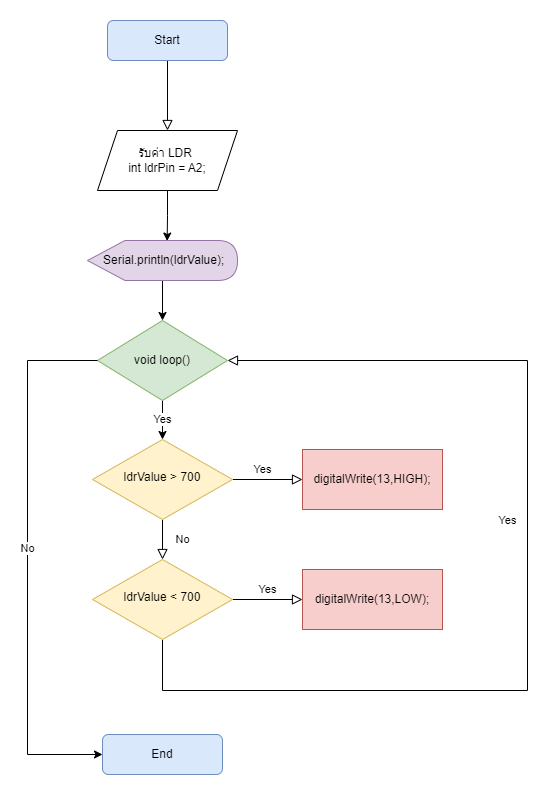

The diagram above was exported from draw.io. Its source (the exported page's mxGraphModel, read from the mxfile embedded in the PNG):
<mxGraphModel dx="1418" dy="1997" grid="1" gridSize="10" guides="1" tooltips="1" connect="1" arrows="1" fold="1" page="1" pageScale="1" pageWidth="827" pageHeight="1169" math="0" shadow="0">
  <root>
    <mxCell id="WIyWlLk6GJQsqaUBKTNV-0" />
    <mxCell id="WIyWlLk6GJQsqaUBKTNV-1" parent="WIyWlLk6GJQsqaUBKTNV-0" />
    <mxCell id="WIyWlLk6GJQsqaUBKTNV-2" value="" style="rounded=0;html=1;jettySize=auto;orthogonalLoop=1;fontSize=11;endArrow=block;endFill=0;endSize=8;strokeWidth=1;shadow=0;labelBackgroundColor=none;edgeStyle=orthogonalEdgeStyle;" parent="WIyWlLk6GJQsqaUBKTNV-1" source="WIyWlLk6GJQsqaUBKTNV-3" target="f2hkMXLbgdgwV3bVBVV4-0" edge="1">
      <mxGeometry relative="1" as="geometry" />
    </mxCell>
    <mxCell id="WIyWlLk6GJQsqaUBKTNV-3" value="Start" style="rounded=1;whiteSpace=wrap;html=1;fontSize=12;glass=0;strokeWidth=1;shadow=0;fillColor=#dae8fc;strokeColor=#6c8ebf;" parent="WIyWlLk6GJQsqaUBKTNV-1" vertex="1">
      <mxGeometry x="160" y="-70" width="120" height="40" as="geometry" />
    </mxCell>
    <mxCell id="WIyWlLk6GJQsqaUBKTNV-4" value="No" style="rounded=0;html=1;jettySize=auto;orthogonalLoop=1;fontSize=11;endArrow=block;endFill=0;endSize=8;strokeWidth=1;shadow=0;labelBackgroundColor=none;edgeStyle=orthogonalEdgeStyle;" parent="WIyWlLk6GJQsqaUBKTNV-1" source="WIyWlLk6GJQsqaUBKTNV-6" target="WIyWlLk6GJQsqaUBKTNV-10" edge="1">
      <mxGeometry y="20" relative="1" as="geometry">
        <mxPoint as="offset" />
      </mxGeometry>
    </mxCell>
    <mxCell id="WIyWlLk6GJQsqaUBKTNV-5" value="Yes" style="edgeStyle=orthogonalEdgeStyle;rounded=0;html=1;jettySize=auto;orthogonalLoop=1;fontSize=11;endArrow=block;endFill=0;endSize=8;strokeWidth=1;shadow=0;labelBackgroundColor=none;entryX=0;entryY=0.5;entryDx=0;entryDy=0;" parent="WIyWlLk6GJQsqaUBKTNV-1" source="WIyWlLk6GJQsqaUBKTNV-6" target="f2hkMXLbgdgwV3bVBVV4-2" edge="1">
      <mxGeometry x="-0.1429" y="10" relative="1" as="geometry">
        <mxPoint as="offset" />
        <mxPoint x="345" y="389" as="targetPoint" />
      </mxGeometry>
    </mxCell>
    <mxCell id="WIyWlLk6GJQsqaUBKTNV-6" value="ldrValue &amp;gt; 700" style="rhombus;whiteSpace=wrap;html=1;shadow=0;fontFamily=Helvetica;fontSize=12;align=center;strokeWidth=1;spacing=6;spacingTop=-4;fillColor=#fff2cc;strokeColor=#d6b656;" parent="WIyWlLk6GJQsqaUBKTNV-1" vertex="1">
      <mxGeometry x="145" y="349" width="140" height="80" as="geometry" />
    </mxCell>
    <mxCell id="WIyWlLk6GJQsqaUBKTNV-8" value="Yes" style="rounded=0;html=1;jettySize=auto;orthogonalLoop=1;fontSize=11;endArrow=block;endFill=0;endSize=8;strokeWidth=1;shadow=0;labelBackgroundColor=none;edgeStyle=orthogonalEdgeStyle;entryX=1;entryY=0.5;entryDx=0;entryDy=0;" parent="WIyWlLk6GJQsqaUBKTNV-1" source="WIyWlLk6GJQsqaUBKTNV-10" target="f2hkMXLbgdgwV3bVBVV4-6" edge="1">
      <mxGeometry x="0.1204" y="20" relative="1" as="geometry">
        <mxPoint as="offset" />
        <Array as="points">
          <mxPoint x="215" y="600" />
          <mxPoint x="580" y="600" />
          <mxPoint x="580" y="270" />
        </Array>
      </mxGeometry>
    </mxCell>
    <mxCell id="WIyWlLk6GJQsqaUBKTNV-9" value="Yes" style="edgeStyle=orthogonalEdgeStyle;rounded=0;html=1;jettySize=auto;orthogonalLoop=1;fontSize=11;endArrow=block;endFill=0;endSize=8;strokeWidth=1;shadow=0;labelBackgroundColor=none;entryX=0;entryY=0.5;entryDx=0;entryDy=0;" parent="WIyWlLk6GJQsqaUBKTNV-1" source="WIyWlLk6GJQsqaUBKTNV-10" target="f2hkMXLbgdgwV3bVBVV4-3" edge="1">
      <mxGeometry y="10" relative="1" as="geometry">
        <mxPoint as="offset" />
        <mxPoint x="325" y="489" as="targetPoint" />
      </mxGeometry>
    </mxCell>
    <mxCell id="WIyWlLk6GJQsqaUBKTNV-10" value="ldrValue &amp;lt; 700" style="rhombus;whiteSpace=wrap;html=1;shadow=0;fontFamily=Helvetica;fontSize=12;align=center;strokeWidth=1;spacing=6;spacingTop=-4;fillColor=#fff2cc;strokeColor=#d6b656;" parent="WIyWlLk6GJQsqaUBKTNV-1" vertex="1">
      <mxGeometry x="145" y="469" width="140" height="80" as="geometry" />
    </mxCell>
    <mxCell id="WIyWlLk6GJQsqaUBKTNV-11" value="End" style="rounded=1;whiteSpace=wrap;html=1;fontSize=12;glass=0;strokeWidth=1;shadow=0;fillColor=#dae8fc;strokeColor=#6c8ebf;" parent="WIyWlLk6GJQsqaUBKTNV-1" vertex="1">
      <mxGeometry x="155" y="644" width="120" height="40" as="geometry" />
    </mxCell>
    <mxCell id="f2hkMXLbgdgwV3bVBVV4-1" value="" style="edgeStyle=orthogonalEdgeStyle;rounded=0;orthogonalLoop=1;jettySize=auto;html=1;entryX=0.531;entryY=0.014;entryDx=0;entryDy=0;entryPerimeter=0;" parent="WIyWlLk6GJQsqaUBKTNV-1" source="f2hkMXLbgdgwV3bVBVV4-0" target="f2hkMXLbgdgwV3bVBVV4-4" edge="1">
      <mxGeometry relative="1" as="geometry" />
    </mxCell>
    <mxCell id="f2hkMXLbgdgwV3bVBVV4-0" value="รับค่า LDR&amp;nbsp;&lt;br&gt;int ldrPin = A2;" style="shape=parallelogram;perimeter=parallelogramPerimeter;whiteSpace=wrap;html=1;fixedSize=1;" parent="WIyWlLk6GJQsqaUBKTNV-1" vertex="1">
      <mxGeometry x="150" y="40" width="140" height="60" as="geometry" />
    </mxCell>
    <mxCell id="f2hkMXLbgdgwV3bVBVV4-2" value="digitalWrite(13,HIGH);" style="rounded=0;whiteSpace=wrap;html=1;fillColor=#f8cecc;strokeColor=#b85450;" parent="WIyWlLk6GJQsqaUBKTNV-1" vertex="1">
      <mxGeometry x="355" y="359" width="140" height="60" as="geometry" />
    </mxCell>
    <mxCell id="f2hkMXLbgdgwV3bVBVV4-3" value="digitalWrite(13,LOW);" style="rounded=0;whiteSpace=wrap;html=1;fillColor=#f8cecc;strokeColor=#b85450;" parent="WIyWlLk6GJQsqaUBKTNV-1" vertex="1">
      <mxGeometry x="355" y="479" width="140" height="60" as="geometry" />
    </mxCell>
    <mxCell id="f2hkMXLbgdgwV3bVBVV4-5" value="" style="edgeStyle=orthogonalEdgeStyle;rounded=0;orthogonalLoop=1;jettySize=auto;html=1;" parent="WIyWlLk6GJQsqaUBKTNV-1" source="f2hkMXLbgdgwV3bVBVV4-4" target="f2hkMXLbgdgwV3bVBVV4-6" edge="1">
      <mxGeometry relative="1" as="geometry">
        <mxPoint x="210" y="260" as="targetPoint" />
      </mxGeometry>
    </mxCell>
    <mxCell id="f2hkMXLbgdgwV3bVBVV4-4" value="&amp;nbsp;Serial.println(ldrValue);" style="shape=display;whiteSpace=wrap;html=1;fillColor=#e1d5e7;strokeColor=#9673a6;" parent="WIyWlLk6GJQsqaUBKTNV-1" vertex="1">
      <mxGeometry x="140" y="150" width="150" height="40" as="geometry" />
    </mxCell>
    <mxCell id="f2hkMXLbgdgwV3bVBVV4-8" value="Yes" style="edgeStyle=orthogonalEdgeStyle;rounded=0;orthogonalLoop=1;jettySize=auto;html=1;" parent="WIyWlLk6GJQsqaUBKTNV-1" source="f2hkMXLbgdgwV3bVBVV4-6" target="WIyWlLk6GJQsqaUBKTNV-6" edge="1">
      <mxGeometry relative="1" as="geometry" />
    </mxCell>
    <mxCell id="f2hkMXLbgdgwV3bVBVV4-6" value="void loop()" style="rhombus;whiteSpace=wrap;html=1;fillColor=#d5e8d4;strokeColor=#82b366;" parent="WIyWlLk6GJQsqaUBKTNV-1" vertex="1">
      <mxGeometry x="150" y="230" width="130" height="80" as="geometry" />
    </mxCell>
    <mxCell id="f2hkMXLbgdgwV3bVBVV4-7" value="" style="endArrow=classic;html=1;rounded=0;exitX=0;exitY=0.5;exitDx=0;exitDy=0;entryX=0;entryY=0.5;entryDx=0;entryDy=0;" parent="WIyWlLk6GJQsqaUBKTNV-1" source="f2hkMXLbgdgwV3bVBVV4-6" target="WIyWlLk6GJQsqaUBKTNV-11" edge="1">
      <mxGeometry width="50" height="50" relative="1" as="geometry">
        <mxPoint x="60" y="330" as="sourcePoint" />
        <mxPoint x="110" y="280" as="targetPoint" />
        <Array as="points">
          <mxPoint x="80" y="270" />
          <mxPoint x="80" y="664" />
        </Array>
      </mxGeometry>
    </mxCell>
    <mxCell id="f2hkMXLbgdgwV3bVBVV4-9" value="No" style="edgeLabel;html=1;align=center;verticalAlign=middle;resizable=0;points=[];" parent="f2hkMXLbgdgwV3bVBVV4-7" vertex="1" connectable="0">
      <mxGeometry x="-0.0469" y="-1" relative="1" as="geometry">
        <mxPoint as="offset" />
      </mxGeometry>
    </mxCell>
  </root>
</mxGraphModel>